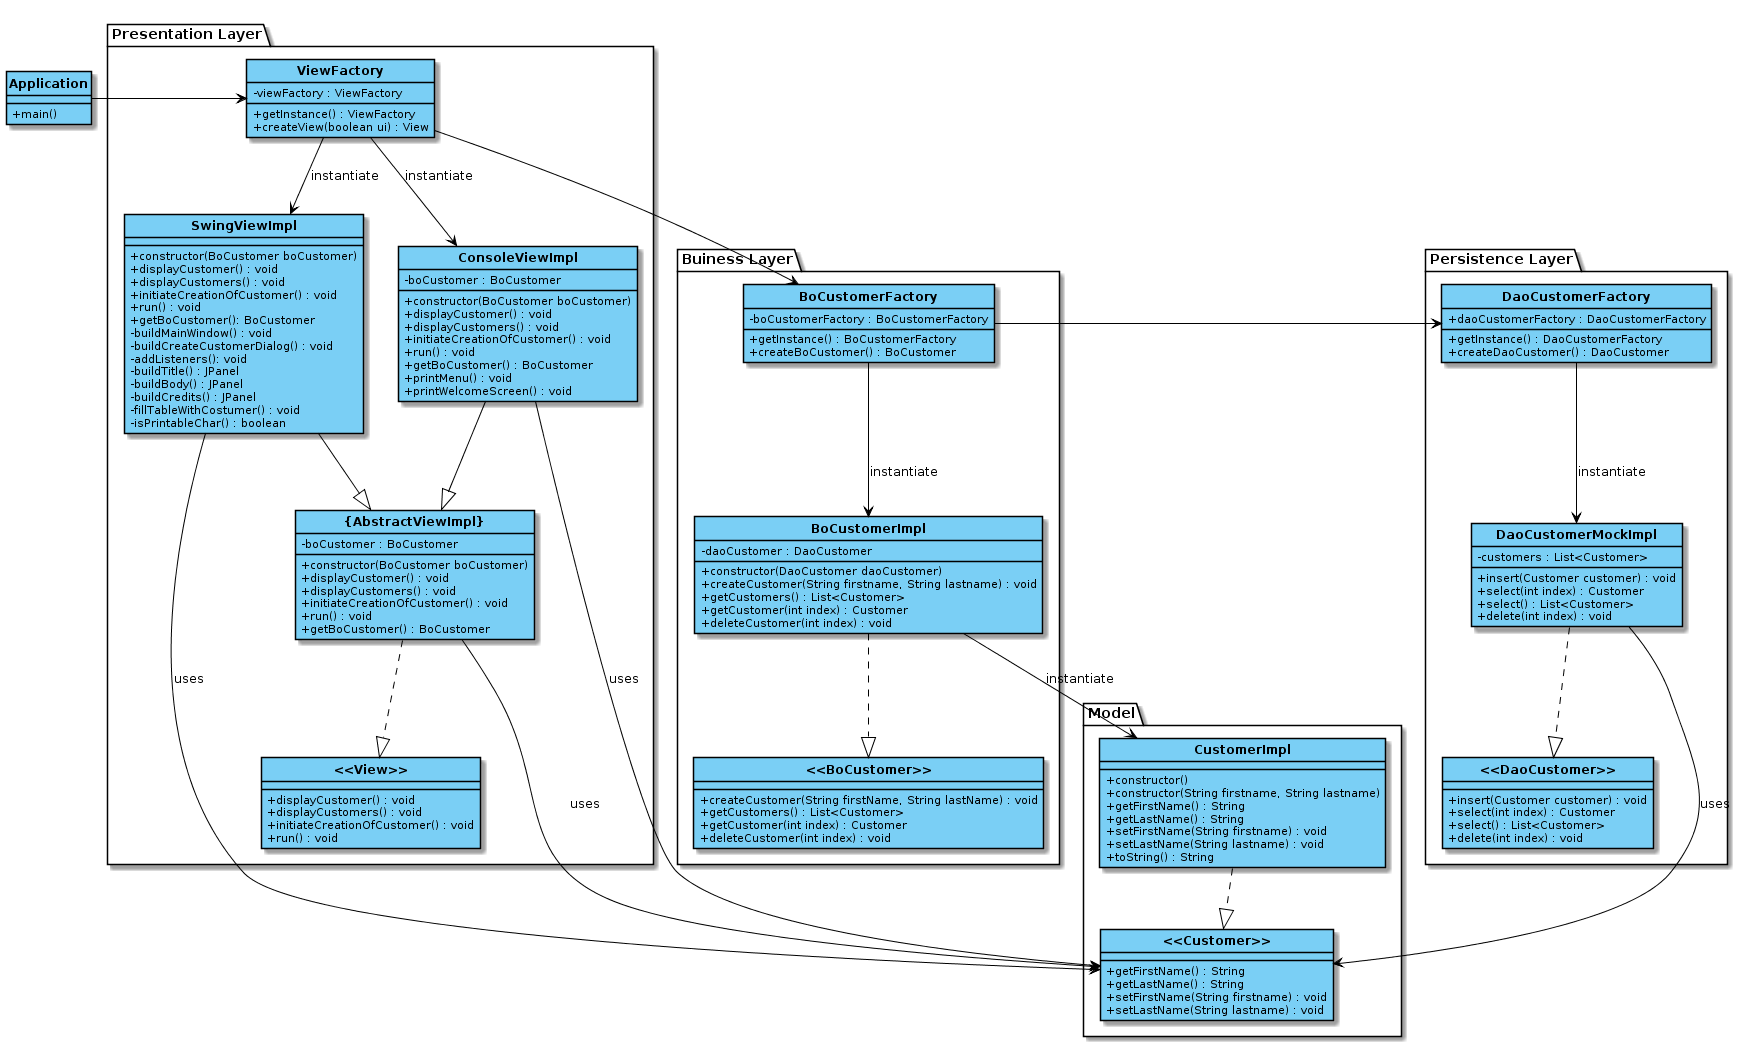

The diagram above was rendered by PlantUML. Its source (embedded in the PNG):
@startuml
class "**Application**" as Application {
  + main()
}

package "Buiness Layer" {
class "**<<BoCustomer>>**" as BoCustomer {
  + createCustomer(String firstName, String lastName) : void
  + getCustomers() : List<Customer>
  + getCustomer(int index) : Customer
  + deleteCustomer(int index) : void
}

class "**BoCustomerFactory**" as BoCustomerFactory {
  - boCustomerFactory : BoCustomerFactory
  + getInstance() : BoCustomerFactory
  + createBoCustomer() : BoCustomer
}

class "**BoCustomerImpl**" as BoCustomerImpl {
    - daoCustomer : DaoCustomer
    + constructor(DaoCustomer daoCustomer)
    + createCustomer(String firstname, String lastname) : void
    + getCustomers() : List<Customer>
    + getCustomer(int index) : Customer
    + deleteCustomer(int index) : void
}
}

package "Model" {
class "**<<Customer>>**" as Customer {
    + getFirstName() : String
    + getLastName() : String
    + setFirstName(String firstname) : void
    + setLastName(String lastname) : void
}

class "**CustomerImpl**" as CustomerImpl {
    + constructor()
    + constructor(String firstname, String lastname)
    + getFirstName() : String
    + getLastName() : String
    + setFirstName(String firstname) : void
    + setLastName(String lastname) : void
    + toString() : String
}
}

package "Persistence Layer" {
class "**<<DaoCustomer>>**" as DaoCustomer {
    + insert(Customer customer) : void
    + select(int index) : Customer
    + select() : List<Customer>
    + delete(int index) : void
}

class "**DaoCustomerFactory**" as DaoCustomerFactory {
    + daoCustomerFactory : DaoCustomerFactory
    + getInstance() : DaoCustomerFactory
    + createDaoCustomer() : DaoCustomer
}

class "**DaoCustomerMockImpl**" as DaoCustomerMockImpl {
    - customers : List<Customer>
    + insert(Customer customer) : void
    + select(int index) : Customer
    + select() : List<Customer>
    + delete(int index) : void
}
}

package "Presentation Layer" {

class "**{AbstractViewImpl}**" as AbstractViewImpl {
    - boCustomer : BoCustomer
    + constructor(BoCustomer boCustomer)
    + displayCustomer() : void
    + displayCustomers() : void
    + initiateCreationOfCustomer() : void
    + run() : void
    + getBoCustomer() : BoCustomer
}

class "**ConsoleViewImpl**" as ConsoleViewImpl {
    - boCustomer : BoCustomer
    + constructor(BoCustomer boCustomer)
    + displayCustomer() : void
    + displayCustomers() : void
    + initiateCreationOfCustomer() : void
    + run() : void
    + getBoCustomer() : BoCustomer
    + printMenu() : void
    + printWelcomeScreen() : void
}

class "**<<View>>**" as View {
    + displayCustomer() : void
    + displayCustomers() : void
    + initiateCreationOfCustomer() : void
    + run() : void
}

class "**ViewFactory**" as ViewFactory {
    - viewFactory : ViewFactory
    + getInstance() : ViewFactory
    + createView(boolean ui) : View
}

class "**SwingViewImpl**" as SwingViewImpl {
    + constructor(BoCustomer boCustomer)
    + displayCustomer() : void
    + displayCustomers() : void
    + initiateCreationOfCustomer() : void
    + run() : void
    + getBoCustomer(): BoCustomer
    - buildMainWindow() : void
    - buildCreateCustomerDialog() : void
    - addListeners(): void
    - buildTitle() : JPanel
    - buildBody() : JPanel
    - buildCredits() : JPanel
    - fillTableWithCostumer() : void
    - isPrintableChar() : boolean
}
}

SwingViewImpl --|> AbstractViewImpl
ConsoleViewImpl --|> AbstractViewImpl
AbstractViewImpl ..|> View
ViewFactory --> SwingViewImpl  : "instantiate "
ViewFactory --> ConsoleViewImpl  : "instantiate "

CustomerImpl ..|> Customer

DaoCustomerFactory --> DaoCustomerMockImpl : "instantiate "
DaoCustomerMockImpl ..|> DaoCustomer

BoCustomerFactory --> BoCustomerImpl : "instantiate "
BoCustomerImpl ..|> BoCustomer

Application -> ViewFactory
ViewFactory -> BoCustomerFactory
BoCustomerFactory -> DaoCustomerFactory

BoCustomerImpl --> CustomerImpl : "instantiate " 
DaoCustomerMockImpl --> Customer : "uses" 
ConsoleViewImpl ---> Customer : "uses" 
SwingViewImpl ---> Customer : "uses"
AbstractViewImpl ---> Customer : "uses"

hide  circle
skinparam classAttributeIconSize 0
skinparam class {
	BackgroundColor #7acff5
	ArrowColor black
	BorderColor black
}
@enduml